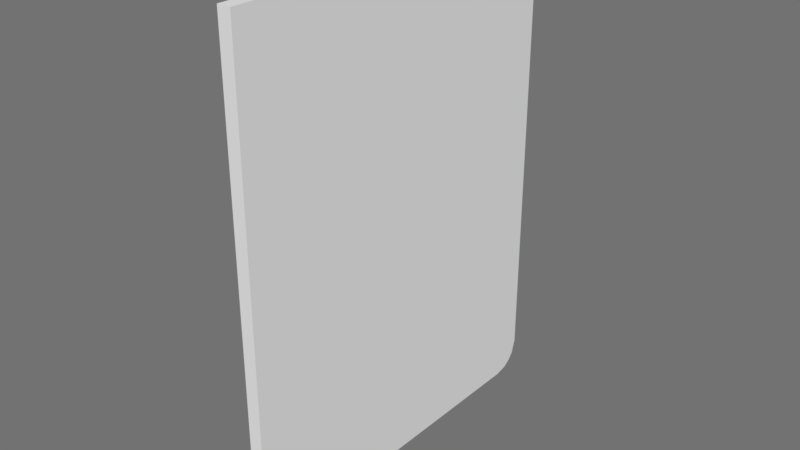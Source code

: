 # Source: compbook_back.blend  (saved by Blender 2.78.0; exported with 4.5.12 LTS)
import bpy
from mathutils import Matrix  # noqa: F401  (used for matrix-valued properties, if any)

bpy.ops.wm.read_factory_settings(use_empty=True)
scene = bpy.context.scene
scene.name = 'Scene'

# ---- collections
col_collection_1 = bpy.data.collections.new('Collection 1'); scene.collection.children.link(col_collection_1)

# ---- materials (node trees are filled in below, after node groups)
mat_material_003 = bpy.data.materials.new('Material.003')
mat_material_003.alpha_threshold = 0.0
mat_material_003.use_transparent_shadow = False
mat_material_003.roughness = 0.5

# ---- material node trees

# ---- world
world_world = bpy.data.worlds.new('World'); scene.world = world_world
world_world.color = (0.1679, 0.1679, 0.1679)
world_world.use_sun_shadow = False
world_world.sun_shadow_jitter_overblur = 0.0
world_world.cycles.sampling_method = 'MANUAL'

# ---- meshes
me_cube = bpy.data.meshes.new('Cube')
me_cube.from_pydata([(-0.02459, 0.9257, -1.215), (-0.02459, -0.976, -1.257), (0.04476, -0.976, -1.257), (0.04476, 0.9257, -1.215), (-0.02459, 0.9257, 1.215), (-0.02459, -0.976, 1.257), (0.04476, -0.976, 1.257), (0.04476, 0.9257, 1.215), (-0.02459, 0.8202, -1.257), (-0.02459, 0.9752, -1.107), (0.04476, 0.8202, -1.257), (0.04476, 0.9752, -1.107), (-0.02459, 0.8202, 1.257), (-0.02459, 0.9752, 1.107), (0.04476, 0.8202, 1.257), (0.04476, 0.9752, 1.107), (-0.02459, 0.886, -1.242), (-0.02459, 0.9531, -1.18), (0.04476, 0.886, -1.242), (0.04476, 0.9531, -1.18), (-0.02459, 0.886, 1.242), (-0.02459, 0.9531, 1.18), (0.04476, 0.886, 1.242), (0.04476, 0.9531, 1.18)], [], [(0, 3, 18, 16), (4, 20, 22, 7), (0, 16, 8, 1, 5, 12, 20, 4, 21, 13, 9, 17), (1, 2, 6, 5), (2, 10, 18, 3, 19, 11, 15, 23, 7, 22, 14, 6), (19, 3, 0, 17), (8, 10, 2, 1), (4, 7, 23, 21), (13, 15, 11, 9), (12, 5, 6, 14), (16, 18, 10, 8), (11, 19, 17, 9), (21, 23, 15, 13), (20, 12, 14, 22)])
_uv = me_cube.uv_layers.new(name='UVMap')
_uv.uv.foreach_set('vector', [0.6833, 0.2436, 0.6833, 0.263, 0.6907, 0.263, 0.6907, 0.2436, 0.3113, 0.2436, 0.3039, 0.2436, 0.3039, 0.263, 0.3113, 0.263, 0.9584, 0.3822, 0.9492, 0.3759, 0.934, 0.3727, 0.5092, 0.3727, 0.5092, 0.9673, 0.934, 0.9673, 0.9495, 0.9638, 0.9596, 0.9567, 0.9691, 0.9447, 0.9772, 0.9174, 0.9702, 0.4068, 0.9648, 0.3901, 0.9742, 0.296, 0.9742, 0.2765, 0.5931, 0.2765, 0.5931, 0.296, 0.02664, 0.3722, 0.4514, 0.3722, 0.467, 0.3758, 0.477, 0.3828, 0.4865, 0.3948, 0.4946, 0.4221, 0.4876, 0.9327, 0.4823, 0.9494, 0.4759, 0.9573, 0.4666, 0.9636, 0.4514, 0.9668, 0.02664, 0.9668, 0.6767, 0.263, 0.6833, 0.263, 0.6833, 0.2436, 0.6767, 0.2436, 0.7009, 0.2436, 0.7009, 0.263, 0.9738, 0.2644, 0.9732, 0.2436, 0.3113, 0.2436, 0.3113, 0.263, 0.318, 0.263, 0.318, 0.2436, 0.3295, 0.2436, 0.3295, 0.263, 0.6651, 0.263, 0.6651, 0.2436, 0.2937, 0.2436, 0.02147, 0.2436, 0.02147, 0.263, 0.2937, 0.263, 0.6907, 0.2436, 0.6907, 0.263, 0.7009, 0.263, 0.7009, 0.2436, 0.6651, 0.263, 0.6767, 0.263, 0.6767, 0.2436, 0.6651, 0.2436, 0.318, 0.2436, 0.318, 0.263, 0.3295, 0.263, 0.3295, 0.2436, 0.3039, 0.2436, 0.2937, 0.2436, 0.2937, 0.263, 0.3039, 0.263])
me_cube.materials.append(mat_material_003)
me_cube.use_remesh_preserve_volume = False
me_cube.use_remesh_preserve_attributes = False
me_cube.use_mirror_vertex_groups = False
me_cube.update()

# ---- objects
ob_cube = bpy.data.objects.new('Cube', me_cube)

# ---- transforms, parenting, visibility, modifiers, constraints
ob_cube.location = (0.0, 0.0, 0.0)
ob_cube.lock_rotations_4d = False
ob_cube.empty_display_type = 'ARROWS'
ob_cube.lineart.crease_threshold = 0.0

# ---- collection membership
col_collection_1.objects.link(ob_cube)

# ---- scene / render settings (as saved in the file)
scene.frame_start = 1; scene.frame_end = 250; scene.frame_set(1)
scene.render.engine = 'BLENDER_EEVEE_NEXT'
scene.render.resolution_percentage = 50
scene.render.dither_intensity = 0.0
scene.cycles.use_denoising = False
scene.cycles.samples = 128
scene.cycles.sampling_pattern = 'TABULATED_SOBOL'
scene.cycles.light_sampling_threshold = 0.0
scene.cycles.use_adaptive_sampling = False
scene.cycles.use_light_tree = False
scene.cycles.blur_glossy = 0.0
scene.cycles.sample_clamp_indirect = 0.0
scene.view_settings.view_transform = 'Standard'
bpy.context.view_layer.update()

# ---- added for rendering (the .blend has no active camera and no usable light): camera, sun
cam_auto = bpy.data.cameras.new('AutoCamera')
cam_auto.lens = 50.0
cam_auto.sensor_width = 36.0
cam_auto.clip_end = 1000.0
ob_auto_camera = bpy.data.objects.new('AutoCamera', cam_auto)
scene.collection.objects.link(ob_auto_camera)
ob_auto_camera.location = (2.95538, -3.53479, 2.35623)
ob_auto_camera.rotation_euler = (1.09748, -7.21219e-08, 0.694738)
scene.camera = ob_auto_camera
light_auto_sun = bpy.data.lights.new('AutoSun', 'SUN')
light_auto_sun.energy = 3.0
light_auto_sun.angle = 0.0523599
ob_auto_sun = bpy.data.objects.new('AutoSun', light_auto_sun)
scene.collection.objects.link(ob_auto_sun)
ob_auto_sun.rotation_euler = (0.872665, 0.174533, 0.523599)
bpy.context.view_layer.update()
